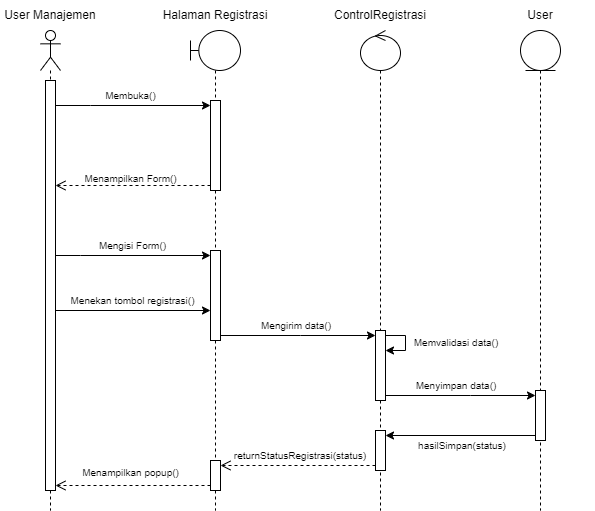

The diagram above was exported from draw.io. Its source (the exported page's mxGraphModel, read from the mxfile embedded in the PNG):
<mxGraphModel dx="1042" dy="562" grid="1" gridSize="10" guides="1" tooltips="1" connect="1" arrows="1" fold="1" page="1" pageScale="1" pageWidth="1100" pageHeight="850" math="0" shadow="0">
  <root>
    <mxCell id="GMxPJiMmuZCfib8JA0cX-0" />
    <mxCell id="GMxPJiMmuZCfib8JA0cX-1" parent="GMxPJiMmuZCfib8JA0cX-0" />
    <mxCell id="ml4S9_8awmxzhpyTvGFX-0" parent="GMxPJiMmuZCfib8JA0cX-1" style="shape=umlLifeline;perimeter=lifelinePerimeter;whiteSpace=wrap;html=1;container=1;dropTarget=0;collapsible=0;recursiveResize=0;outlineConnect=0;portConstraint=eastwest;newEdgeStyle={&quot;curved&quot;:0,&quot;rounded&quot;:0};participant=umlActor;" value="" vertex="1">
      <mxGeometry height="480" width="20" x="110" y="320" as="geometry" />
    </mxCell>
    <mxCell id="njPPHZifA9_dcOUGfI9X-2" parent="ml4S9_8awmxzhpyTvGFX-0" style="html=1;points=[[0,0,0,0,5],[0,1,0,0,-5],[1,0,0,0,5],[1,1,0,0,-5]];perimeter=orthogonalPerimeter;outlineConnect=0;targetShapes=umlLifeline;portConstraint=eastwest;newEdgeStyle={&quot;curved&quot;:0,&quot;rounded&quot;:0};" value="" vertex="1">
      <mxGeometry height="410" width="10" x="5" y="50" as="geometry" />
    </mxCell>
    <mxCell id="ml4S9_8awmxzhpyTvGFX-1" parent="GMxPJiMmuZCfib8JA0cX-1" style="shape=umlLifeline;perimeter=lifelinePerimeter;whiteSpace=wrap;html=1;container=1;dropTarget=0;collapsible=0;recursiveResize=0;outlineConnect=0;portConstraint=eastwest;newEdgeStyle={&quot;curved&quot;:0,&quot;rounded&quot;:0};participant=umlBoundary;" value="" vertex="1">
      <mxGeometry height="480" width="50" x="260" y="320" as="geometry" />
    </mxCell>
    <mxCell id="njPPHZifA9_dcOUGfI9X-4" parent="ml4S9_8awmxzhpyTvGFX-1" style="html=1;points=[[0,0,0,0,5],[0,1,0,0,-5],[1,0,0,0,5],[1,1,0,0,-5]];perimeter=orthogonalPerimeter;outlineConnect=0;targetShapes=umlLifeline;portConstraint=eastwest;newEdgeStyle={&quot;curved&quot;:0,&quot;rounded&quot;:0};" value="" vertex="1">
      <mxGeometry height="90" width="10" x="20" y="70" as="geometry" />
    </mxCell>
    <mxCell id="njPPHZifA9_dcOUGfI9X-10" parent="ml4S9_8awmxzhpyTvGFX-1" style="html=1;points=[[0,0,0,0,5],[0,1,0,0,-5],[1,0,0,0,5],[1,1,0,0,-5]];perimeter=orthogonalPerimeter;outlineConnect=0;targetShapes=umlLifeline;portConstraint=eastwest;newEdgeStyle={&quot;curved&quot;:0,&quot;rounded&quot;:0};" value="" vertex="1">
      <mxGeometry height="90" width="10" x="20" y="220" as="geometry" />
    </mxCell>
    <mxCell id="OmIY4-z1f-TvbsnjFuRy-0" parent="ml4S9_8awmxzhpyTvGFX-1" style="html=1;points=[[0,0,0,0,5],[0,1,0,0,-5],[1,0,0,0,5],[1,1,0,0,-5]];perimeter=orthogonalPerimeter;outlineConnect=0;targetShapes=umlLifeline;portConstraint=eastwest;newEdgeStyle={&quot;curved&quot;:0,&quot;rounded&quot;:0};" value="" vertex="1">
      <mxGeometry height="30" width="10" x="20" y="430" as="geometry" />
    </mxCell>
    <mxCell id="ml4S9_8awmxzhpyTvGFX-2" parent="GMxPJiMmuZCfib8JA0cX-1" style="shape=umlLifeline;perimeter=lifelinePerimeter;whiteSpace=wrap;html=1;container=1;dropTarget=0;collapsible=0;recursiveResize=0;outlineConnect=0;portConstraint=eastwest;newEdgeStyle={&quot;curved&quot;:0,&quot;rounded&quot;:0};participant=umlEntity;" value="" vertex="1">
      <mxGeometry height="480" width="40" x="590" y="320" as="geometry" />
    </mxCell>
    <mxCell id="hETBbwBwgEQHVnsjOTlL-3" parent="ml4S9_8awmxzhpyTvGFX-2" style="html=1;points=[[0,0,0,0,5],[0,1,0,0,-5],[1,0,0,0,5],[1,1,0,0,-5]];perimeter=orthogonalPerimeter;outlineConnect=0;targetShapes=umlLifeline;portConstraint=eastwest;newEdgeStyle={&quot;curved&quot;:0,&quot;rounded&quot;:0};" value="" vertex="1">
      <mxGeometry height="50" width="10" x="15" y="360" as="geometry" />
    </mxCell>
    <mxCell id="ml4S9_8awmxzhpyTvGFX-3" parent="GMxPJiMmuZCfib8JA0cX-1" style="shape=umlLifeline;perimeter=lifelinePerimeter;whiteSpace=wrap;html=1;container=1;dropTarget=0;collapsible=0;recursiveResize=0;outlineConnect=0;portConstraint=eastwest;newEdgeStyle={&quot;curved&quot;:0,&quot;rounded&quot;:0};participant=umlControl;" value="" vertex="1">
      <mxGeometry height="480" width="40" x="430" y="320" as="geometry" />
    </mxCell>
    <mxCell id="hETBbwBwgEQHVnsjOTlL-0" parent="ml4S9_8awmxzhpyTvGFX-3" style="html=1;points=[[0,0,0,0,5],[0,1,0,0,-5],[1,0,0,0,5],[1,1,0,0,-5]];perimeter=orthogonalPerimeter;outlineConnect=0;targetShapes=umlLifeline;portConstraint=eastwest;newEdgeStyle={&quot;curved&quot;:0,&quot;rounded&quot;:0};" value="" vertex="1">
      <mxGeometry height="70" width="10" x="15" y="300" as="geometry" />
    </mxCell>
    <mxCell id="s_jlI7BhzoT8b_osexJF-0" edge="1" parent="ml4S9_8awmxzhpyTvGFX-3" source="hETBbwBwgEQHVnsjOTlL-0" style="edgeStyle=orthogonalEdgeStyle;rounded=0;orthogonalLoop=1;jettySize=auto;html=1;curved=0;exitX=1;exitY=0;exitDx=0;exitDy=5;exitPerimeter=0;" target="hETBbwBwgEQHVnsjOTlL-0">
      <mxGeometry relative="1" as="geometry">
        <Array as="points">
          <mxPoint x="45" y="305" />
          <mxPoint x="45" y="320" />
        </Array>
      </mxGeometry>
    </mxCell>
    <mxCell id="lv2Ob4IgyHZX0bMf7mAD-0" parent="ml4S9_8awmxzhpyTvGFX-3" style="html=1;points=[[0,0,0,0,5],[0,1,0,0,-5],[1,0,0,0,5],[1,1,0,0,-5]];perimeter=orthogonalPerimeter;outlineConnect=0;targetShapes=umlLifeline;portConstraint=eastwest;newEdgeStyle={&quot;curved&quot;:0,&quot;rounded&quot;:0};" value="" vertex="1">
      <mxGeometry height="40" width="10" x="15" y="400" as="geometry" />
    </mxCell>
    <mxCell id="ml4S9_8awmxzhpyTvGFX-4" parent="GMxPJiMmuZCfib8JA0cX-1" style="text;html=1;whiteSpace=wrap;strokeColor=none;fillColor=none;align=center;verticalAlign=middle;rounded=0;" value="User Manajemen" vertex="1">
      <mxGeometry height="30" width="100" x="70" y="290" as="geometry" />
    </mxCell>
    <mxCell id="ml4S9_8awmxzhpyTvGFX-5" parent="GMxPJiMmuZCfib8JA0cX-1" style="text;html=1;whiteSpace=wrap;strokeColor=none;fillColor=none;align=center;verticalAlign=middle;rounded=0;" value="Halaman Registrasi" vertex="1">
      <mxGeometry height="30" width="110" x="230" y="290" as="geometry" />
    </mxCell>
    <mxCell id="njPPHZifA9_dcOUGfI9X-0" parent="GMxPJiMmuZCfib8JA0cX-1" style="text;html=1;whiteSpace=wrap;strokeColor=none;fillColor=none;align=center;verticalAlign=middle;rounded=0;" value="ControlRegistrasi" vertex="1">
      <mxGeometry height="30" width="110" x="395" y="290" as="geometry" />
    </mxCell>
    <mxCell id="njPPHZifA9_dcOUGfI9X-1" parent="GMxPJiMmuZCfib8JA0cX-1" style="text;html=1;whiteSpace=wrap;strokeColor=none;fillColor=none;align=center;verticalAlign=middle;rounded=0;" value="User" vertex="1">
      <mxGeometry height="30" width="110" x="555" y="290" as="geometry" />
    </mxCell>
    <mxCell id="njPPHZifA9_dcOUGfI9X-8" edge="1" parent="GMxPJiMmuZCfib8JA0cX-1" source="njPPHZifA9_dcOUGfI9X-4" style="html=1;verticalAlign=bottom;endArrow=open;dashed=1;endSize=8;curved=0;rounded=0;exitX=0;exitY=1;exitDx=0;exitDy=-5;exitPerimeter=0;fontSize=10;" target="njPPHZifA9_dcOUGfI9X-2" value="">
      <mxGeometry relative="1" as="geometry">
        <Array as="points" />
        <mxPoint x="260" y="480" as="sourcePoint" />
        <mxPoint x="130" y="485" as="targetPoint" />
      </mxGeometry>
    </mxCell>
    <mxCell id="njPPHZifA9_dcOUGfI9X-15" edge="1" parent="GMxPJiMmuZCfib8JA0cX-1" source="njPPHZifA9_dcOUGfI9X-2" style="edgeStyle=orthogonalEdgeStyle;rounded=0;orthogonalLoop=1;jettySize=auto;html=1;curved=0;entryX=0;entryY=0;entryDx=0;entryDy=5;entryPerimeter=0;fontSize=10;" target="njPPHZifA9_dcOUGfI9X-4">
      <mxGeometry relative="1" as="geometry">
        <Array as="points">
          <mxPoint x="160" y="395" />
          <mxPoint x="160" y="395" />
        </Array>
      </mxGeometry>
    </mxCell>
    <mxCell id="njPPHZifA9_dcOUGfI9X-16" parent="GMxPJiMmuZCfib8JA0cX-1" style="text;html=1;whiteSpace=wrap;strokeColor=none;fillColor=none;align=center;verticalAlign=middle;rounded=0;fontSize=10;" value="Membuka()" vertex="1">
      <mxGeometry height="10" width="105" x="147.5" y="380" as="geometry" />
    </mxCell>
    <mxCell id="njPPHZifA9_dcOUGfI9X-17" edge="1" parent="GMxPJiMmuZCfib8JA0cX-1" source="njPPHZifA9_dcOUGfI9X-2" style="edgeStyle=orthogonalEdgeStyle;rounded=0;orthogonalLoop=1;jettySize=auto;html=1;curved=0;entryX=0;entryY=0;entryDx=0;entryDy=5;entryPerimeter=0;fontSize=10;" target="njPPHZifA9_dcOUGfI9X-10">
      <mxGeometry relative="1" as="geometry">
        <Array as="points">
          <mxPoint x="150" y="545" />
          <mxPoint x="150" y="545" />
        </Array>
        <mxPoint x="180" y="520" as="sourcePoint" />
        <mxPoint x="335" y="520" as="targetPoint" />
      </mxGeometry>
    </mxCell>
    <mxCell id="njPPHZifA9_dcOUGfI9X-18" parent="GMxPJiMmuZCfib8JA0cX-1" style="text;html=1;whiteSpace=wrap;strokeColor=none;fillColor=none;align=center;verticalAlign=middle;rounded=0;fontSize=10;" value="Mengisi Form()" vertex="1">
      <mxGeometry height="10" width="135" x="135" y="530" as="geometry" />
    </mxCell>
    <mxCell id="njPPHZifA9_dcOUGfI9X-20" parent="GMxPJiMmuZCfib8JA0cX-1" style="text;html=1;whiteSpace=wrap;strokeColor=none;fillColor=none;align=center;verticalAlign=middle;rounded=0;fontSize=10;" value="Mengirim data()" vertex="1">
      <mxGeometry height="10" width="92" x="320" y="610" as="geometry" />
    </mxCell>
    <mxCell id="njPPHZifA9_dcOUGfI9X-21" parent="GMxPJiMmuZCfib8JA0cX-1" style="text;html=1;whiteSpace=wrap;strokeColor=none;fillColor=none;align=center;verticalAlign=middle;rounded=0;fontSize=10;" value="Menampilkan Form()" vertex="1">
      <mxGeometry height="15" width="95" x="152.5" y="460" as="geometry" />
    </mxCell>
    <mxCell id="hETBbwBwgEQHVnsjOTlL-2" edge="1" parent="GMxPJiMmuZCfib8JA0cX-1" source="njPPHZifA9_dcOUGfI9X-10" style="edgeStyle=orthogonalEdgeStyle;rounded=0;orthogonalLoop=1;jettySize=auto;html=1;curved=0;entryX=0;entryY=0;entryDx=0;entryDy=5;entryPerimeter=0;fontSize=10;exitX=1;exitY=1;exitDx=0;exitDy=-5;exitPerimeter=0;" target="hETBbwBwgEQHVnsjOTlL-0">
      <mxGeometry relative="1" as="geometry">
        <Array as="points">
          <mxPoint x="370" y="625" />
          <mxPoint x="370" y="625" />
        </Array>
        <mxPoint x="288.5" y="650" as="sourcePoint" />
        <mxPoint x="443.5" y="650" as="targetPoint" />
      </mxGeometry>
    </mxCell>
    <mxCell id="hETBbwBwgEQHVnsjOTlL-7" edge="1" parent="GMxPJiMmuZCfib8JA0cX-1" source="hETBbwBwgEQHVnsjOTlL-0" style="edgeStyle=orthogonalEdgeStyle;rounded=0;orthogonalLoop=1;jettySize=auto;html=1;curved=0;fontSize=10;exitX=1;exitY=1;exitDx=0;exitDy=-5;exitPerimeter=0;entryX=0;entryY=0;entryDx=0;entryDy=5;entryPerimeter=0;" target="hETBbwBwgEQHVnsjOTlL-3">
      <mxGeometry relative="1" as="geometry">
        <Array as="points">
          <mxPoint x="540" y="685" />
          <mxPoint x="540" y="685" />
        </Array>
        <mxPoint x="290" y="800" as="sourcePoint" />
        <mxPoint x="445" y="800" as="targetPoint" />
      </mxGeometry>
    </mxCell>
    <mxCell id="hETBbwBwgEQHVnsjOTlL-8" parent="GMxPJiMmuZCfib8JA0cX-1" style="text;html=1;whiteSpace=wrap;strokeColor=none;fillColor=none;align=center;verticalAlign=middle;rounded=0;fontSize=10;" value="Menyimpan data()" vertex="1">
      <mxGeometry height="10" width="92" x="480" y="670" as="geometry" />
    </mxCell>
    <mxCell id="s_jlI7BhzoT8b_osexJF-1" parent="GMxPJiMmuZCfib8JA0cX-1" style="text;html=1;whiteSpace=wrap;strokeColor=none;fillColor=none;align=center;verticalAlign=middle;rounded=0;fontSize=10;" value="Memvalidasi data()" vertex="1">
      <mxGeometry height="10" width="92" x="480" y="627" as="geometry" />
    </mxCell>
    <mxCell id="OmIY4-z1f-TvbsnjFuRy-1" edge="1" parent="GMxPJiMmuZCfib8JA0cX-1" source="OmIY4-z1f-TvbsnjFuRy-0" style="html=1;verticalAlign=bottom;endArrow=open;dashed=1;endSize=8;curved=0;rounded=0;exitX=0;exitY=1;exitDx=0;exitDy=-5;exitPerimeter=0;fontSize=10;entryX=1;entryY=1;entryDx=0;entryDy=-5;entryPerimeter=0;" target="njPPHZifA9_dcOUGfI9X-2" value="">
      <mxGeometry relative="1" as="geometry">
        <Array as="points" />
        <mxPoint x="505" y="780" as="sourcePoint" />
        <mxPoint x="130" y="755" as="targetPoint" />
      </mxGeometry>
    </mxCell>
    <mxCell id="OmIY4-z1f-TvbsnjFuRy-2" parent="GMxPJiMmuZCfib8JA0cX-1" style="text;html=1;whiteSpace=wrap;strokeColor=none;fillColor=none;align=center;verticalAlign=middle;rounded=0;fontSize=10;" value="Menampilkan popup()" vertex="1">
      <mxGeometry height="15" width="115" x="142.5" y="754" as="geometry" />
    </mxCell>
    <mxCell id="28zE4inLvWZbNH1ZBWJn-0" edge="1" parent="GMxPJiMmuZCfib8JA0cX-1" source="njPPHZifA9_dcOUGfI9X-2" style="edgeStyle=orthogonalEdgeStyle;rounded=0;orthogonalLoop=1;jettySize=auto;html=1;curved=0;fontSize=10;">
      <mxGeometry relative="1" as="geometry">
        <Array as="points">
          <mxPoint x="280" y="600" />
        </Array>
        <mxPoint x="190" y="630" as="sourcePoint" />
        <mxPoint x="280" y="600" as="targetPoint" />
      </mxGeometry>
    </mxCell>
    <mxCell id="28zE4inLvWZbNH1ZBWJn-2" parent="GMxPJiMmuZCfib8JA0cX-1" style="text;html=1;whiteSpace=wrap;strokeColor=none;fillColor=none;align=center;verticalAlign=middle;rounded=0;fontSize=10;" value="Menekan tombol registrasi()" vertex="1">
      <mxGeometry height="10" width="135" x="135" y="585" as="geometry" />
    </mxCell>
    <mxCell id="lv2Ob4IgyHZX0bMf7mAD-2" parent="GMxPJiMmuZCfib8JA0cX-1" style="text;html=1;whiteSpace=wrap;strokeColor=none;fillColor=none;align=center;verticalAlign=middle;rounded=0;fontSize=10;" value="returnStatusRegistrasi(status)" vertex="1">
      <mxGeometry height="10" width="92" x="324" y="740" as="geometry" />
    </mxCell>
    <mxCell id="lv2Ob4IgyHZX0bMf7mAD-3" edge="1" parent="GMxPJiMmuZCfib8JA0cX-1" source="lv2Ob4IgyHZX0bMf7mAD-0" style="html=1;verticalAlign=bottom;endArrow=open;dashed=1;endSize=8;curved=0;rounded=0;exitX=0;exitY=1;exitDx=0;exitDy=-5;exitPerimeter=0;fontSize=10;entryX=1;entryY=0;entryDx=0;entryDy=5;entryPerimeter=0;" target="OmIY4-z1f-TvbsnjFuRy-0" value="">
      <mxGeometry relative="1" as="geometry">
        <Array as="points" />
        <mxPoint x="425" y="770" as="sourcePoint" />
        <mxPoint x="270" y="770" as="targetPoint" />
      </mxGeometry>
    </mxCell>
    <mxCell id="szgFRziHcX3_KIgttygc-0" edge="1" parent="GMxPJiMmuZCfib8JA0cX-1" source="hETBbwBwgEQHVnsjOTlL-3" style="edgeStyle=orthogonalEdgeStyle;rounded=0;orthogonalLoop=1;jettySize=auto;html=1;curved=0;exitX=0;exitY=1;exitDx=0;exitDy=-5;exitPerimeter=0;entryX=1;entryY=0;entryDx=0;entryDy=5;entryPerimeter=0;" target="lv2Ob4IgyHZX0bMf7mAD-0">
      <mxGeometry relative="1" as="geometry" />
    </mxCell>
    <mxCell id="szgFRziHcX3_KIgttygc-1" parent="GMxPJiMmuZCfib8JA0cX-1" style="text;html=1;whiteSpace=wrap;strokeColor=none;fillColor=none;align=center;verticalAlign=middle;rounded=0;fontSize=10;" value="hasilSimpan(status)" vertex="1">
      <mxGeometry height="10" width="92" x="486" y="730" as="geometry" />
    </mxCell>
  </root>
</mxGraphModel>